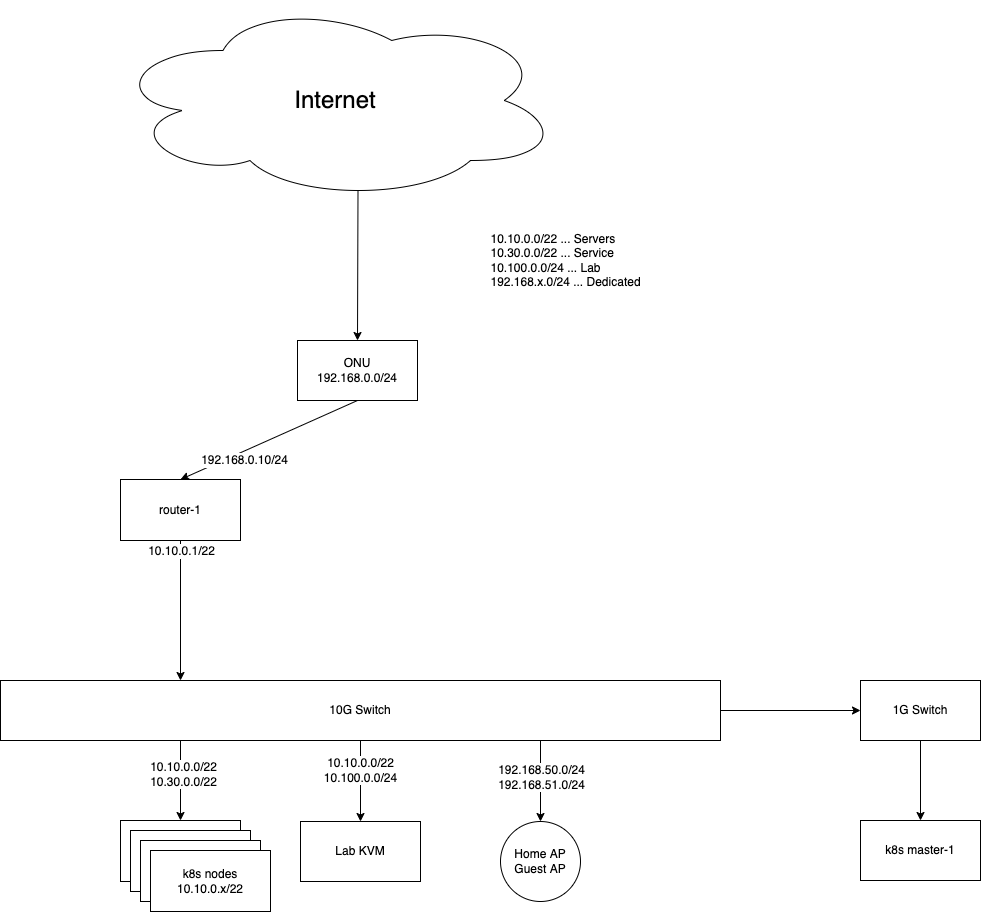

The diagram above was exported from draw.io. Its source (the exported page's mxGraphModel, read from the mxfile embedded in the PNG):
<mxGraphModel dx="1210" dy="696" grid="1" gridSize="10" guides="1" tooltips="1" connect="1" arrows="1" fold="1" page="1" pageScale="1" pageWidth="827" pageHeight="1169" math="0" shadow="0">
  <root>
    <mxCell id="0" />
    <mxCell id="1" parent="0" />
    <mxCell id="9" style="edgeStyle=none;html=1;exitX=0.5;exitY=1;exitDx=0;exitDy=0;entryX=0.5;entryY=0;entryDx=0;entryDy=0;fontSize=12;" parent="1" source="2" target="7" edge="1">
      <mxGeometry relative="1" as="geometry" />
    </mxCell>
    <mxCell id="11" value="192.168.0.10/24" style="edgeLabel;html=1;align=center;verticalAlign=middle;resizable=0;points=[];fontSize=12;rotation=0;" parent="9" vertex="1" connectable="0">
      <mxGeometry x="-0.0902" relative="1" as="geometry">
        <mxPoint x="-33" y="24" as="offset" />
      </mxGeometry>
    </mxCell>
    <mxCell id="2" value="ONU&lt;br&gt;192.168.0.0/24" style="rounded=0;whiteSpace=wrap;html=1;" parent="1" vertex="1">
      <mxGeometry x="377" y="360" width="120" height="60" as="geometry" />
    </mxCell>
    <mxCell id="4" style="edgeStyle=none;html=1;exitX=0.55;exitY=0.95;exitDx=0;exitDy=0;exitPerimeter=0;entryX=0.5;entryY=0;entryDx=0;entryDy=0;fontSize=24;" parent="1" source="3" target="2" edge="1">
      <mxGeometry relative="1" as="geometry" />
    </mxCell>
    <mxCell id="3" value="&lt;font style=&quot;font-size: 24px&quot;&gt;Internet&lt;/font&gt;" style="ellipse;shape=cloud;whiteSpace=wrap;html=1;" parent="1" vertex="1">
      <mxGeometry x="190" y="20" width="450" height="200" as="geometry" />
    </mxCell>
    <mxCell id="19" style="edgeStyle=none;html=1;exitX=0.5;exitY=1;exitDx=0;exitDy=0;entryX=0.25;entryY=0;entryDx=0;entryDy=0;fontSize=12;" parent="1" source="7" target="17" edge="1">
      <mxGeometry relative="1" as="geometry" />
    </mxCell>
    <mxCell id="22" value="10.10.0.1/22" style="edgeLabel;html=1;align=center;verticalAlign=middle;resizable=0;points=[];fontSize=12;" parent="19" vertex="1" connectable="0">
      <mxGeometry x="-0.7798" y="1" relative="1" as="geometry">
        <mxPoint x="-1" y="-5" as="offset" />
      </mxGeometry>
    </mxCell>
    <mxCell id="7" value="router-1" style="rounded=0;whiteSpace=wrap;html=1;" parent="1" vertex="1">
      <mxGeometry x="200" y="499" width="120" height="61" as="geometry" />
    </mxCell>
    <mxCell id="30" style="edgeStyle=none;html=1;exitX=0.25;exitY=1;exitDx=0;exitDy=0;entryX=0.5;entryY=0;entryDx=0;entryDy=0;fontSize=12;" parent="1" source="17" target="24" edge="1">
      <mxGeometry relative="1" as="geometry" />
    </mxCell>
    <mxCell id="42" value="10.10.0.0/22&lt;br&gt;10.30.0.0/22" style="edgeLabel;html=1;align=center;verticalAlign=middle;resizable=0;points=[];fontSize=12;" parent="30" vertex="1" connectable="0">
      <mxGeometry x="-0.175" y="2" relative="1" as="geometry">
        <mxPoint as="offset" />
      </mxGeometry>
    </mxCell>
    <mxCell id="32" style="edgeStyle=none;html=1;exitX=0.75;exitY=1;exitDx=0;exitDy=0;entryX=0.5;entryY=0;entryDx=0;entryDy=0;fontSize=12;" parent="1" source="17" target="31" edge="1">
      <mxGeometry relative="1" as="geometry" />
    </mxCell>
    <mxCell id="41" value="192.168.50.0/24&lt;br&gt;192.168.51.0/24" style="edgeLabel;html=1;align=center;verticalAlign=middle;resizable=0;points=[];fontSize=12;" parent="32" vertex="1" connectable="0">
      <mxGeometry x="-0.1173" y="1" relative="1" as="geometry">
        <mxPoint as="offset" />
      </mxGeometry>
    </mxCell>
    <mxCell id="36" value="" style="edgeStyle=none;html=1;fontSize=12;" parent="1" source="17" target="35" edge="1">
      <mxGeometry relative="1" as="geometry" />
    </mxCell>
    <mxCell id="38" value="10.10.0.0/22&lt;br&gt;10.100.0.0/24" style="edgeStyle=none;html=1;fontSize=12;" parent="1" edge="1">
      <mxGeometry x="-0.2593" relative="1" as="geometry">
        <mxPoint x="440" y="760" as="sourcePoint" />
        <mxPoint x="440" y="841" as="targetPoint" />
        <mxPoint as="offset" />
      </mxGeometry>
    </mxCell>
    <mxCell id="17" value="10G Switch" style="rounded=0;whiteSpace=wrap;html=1;" parent="1" vertex="1">
      <mxGeometry x="80" y="700" width="720" height="60" as="geometry" />
    </mxCell>
    <mxCell id="24" value="node02" style="rounded=0;whiteSpace=wrap;html=1;" parent="1" vertex="1">
      <mxGeometry x="200" y="840" width="120" height="61" as="geometry" />
    </mxCell>
    <mxCell id="27" value="node02" style="rounded=0;whiteSpace=wrap;html=1;" parent="1" vertex="1">
      <mxGeometry x="210" y="850" width="120" height="61" as="geometry" />
    </mxCell>
    <mxCell id="28" value="node02" style="rounded=0;whiteSpace=wrap;html=1;" parent="1" vertex="1">
      <mxGeometry x="220" y="860" width="120" height="61" as="geometry" />
    </mxCell>
    <mxCell id="29" value="k8s nodes&lt;br&gt;10.10.0.x/22" style="rounded=0;whiteSpace=wrap;html=1;" parent="1" vertex="1">
      <mxGeometry x="230" y="870" width="120" height="61" as="geometry" />
    </mxCell>
    <mxCell id="31" value="Home AP&lt;br&gt;Guest AP" style="ellipse;whiteSpace=wrap;html=1;aspect=fixed;fontSize=12;fillColor=none;" parent="1" vertex="1">
      <mxGeometry x="580" y="841" width="80" height="80" as="geometry" />
    </mxCell>
    <mxCell id="34" value="&lt;div style=&quot;text-align: left&quot;&gt;&lt;span&gt;10.10.0.0/22 ... Servers&lt;/span&gt;&lt;/div&gt;&lt;div style=&quot;text-align: left&quot;&gt;&lt;span&gt;10.30.0.0/22 ... Service&lt;/span&gt;&lt;/div&gt;&lt;div style=&quot;text-align: left&quot;&gt;&lt;span&gt;10.100.0.0/24 ... Lab&lt;/span&gt;&lt;/div&gt;&lt;div style=&quot;text-align: left&quot;&gt;192.168.x.0/24 ... Dedicated&lt;/div&gt;" style="text;html=1;align=center;verticalAlign=middle;resizable=0;points=[];autosize=1;strokeColor=none;fillColor=none;fontSize=12;" parent="1" vertex="1">
      <mxGeometry x="560" y="250" width="170" height="60" as="geometry" />
    </mxCell>
    <mxCell id="40" value="" style="edgeStyle=none;html=1;fontSize=12;" parent="1" source="35" target="39" edge="1">
      <mxGeometry relative="1" as="geometry" />
    </mxCell>
    <mxCell id="35" value="1G Switch" style="whiteSpace=wrap;html=1;rounded=0;" parent="1" vertex="1">
      <mxGeometry x="940" y="700" width="120" height="60" as="geometry" />
    </mxCell>
    <mxCell id="37" value="Lab KVM" style="whiteSpace=wrap;html=1;rounded=0;" parent="1" vertex="1">
      <mxGeometry x="380" y="841" width="120" height="60" as="geometry" />
    </mxCell>
    <mxCell id="39" value="k8s master-1" style="whiteSpace=wrap;html=1;rounded=0;" parent="1" vertex="1">
      <mxGeometry x="940" y="840" width="120" height="60" as="geometry" />
    </mxCell>
  </root>
</mxGraphModel>